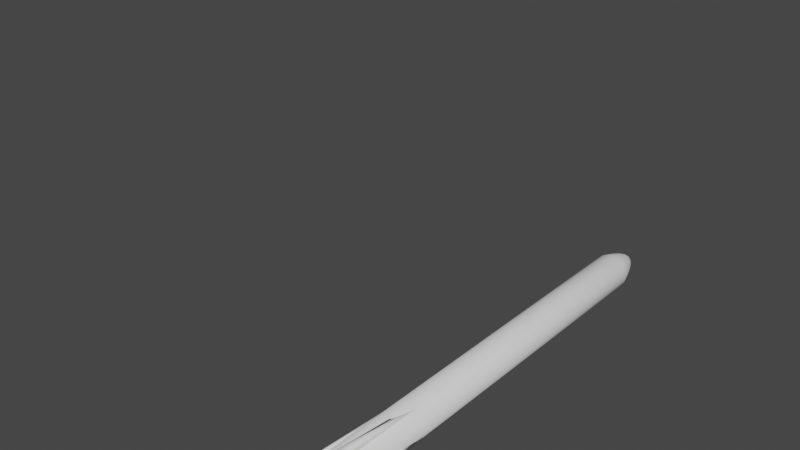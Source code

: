 # Source: Right_Booster.blend  (saved by Blender 2.82.7; exported with 4.5.12 LTS)
import bpy
from mathutils import Matrix  # noqa: F401  (used for matrix-valued properties, if any)

bpy.ops.wm.read_factory_settings(use_empty=True)
scene = bpy.context.scene
scene.name = 'Scene'

# ---- collections
col_collection = bpy.data.collections.new('Collection'); scene.collection.children.link(col_collection)

# ---- world
world_world = bpy.data.worlds.new('World'); scene.world = world_world
world_world.use_nodes = True; world_world.node_tree.nodes.clear()
_N = world_world.node_tree.nodes; _L = world_world.node_tree.links
n0 = _N.new('ShaderNodeOutputWorld'); n0.name = 'World Output'; n0.location = (300, 300)
n1 = _N.new('ShaderNodeBackground'); n1.name = 'Background'; n1.location = (10, 300)
n1.inputs[0].default_value = (0.05088, 0.05088, 0.05088, 1.0)
_L.new(n1.outputs[0], n0.inputs[0])
n0.is_active_output = True
world_world.color = (0.05088, 0.05088, 0.05088)
world_world.use_sun_shadow = False
world_world.sun_shadow_jitter_overblur = 0.0

# ---- meshes
me_support = bpy.data.meshes.new('Support')
me_support.from_pydata([(2.75, 1.01, 0.04067), (2.75, 1.01, 22.99), (2.945, 0.9905, 0.04067), (2.945, 0.9905, 22.99), (3.133, 0.9336, 0.04067), (3.133, 0.9336, 22.99), (3.306, 0.8412, 0.04067), (3.306, 0.8412, 22.99), (3.457, 0.7168, 0.04067), (3.457, 0.7168, 22.99), (3.581, 0.5653, 0.04067), (3.581, 0.5653, 22.99), (3.674, 0.3924, 0.04067), (3.674, 0.3924, 22.99), (3.731, 0.2048, 0.04067), (3.731, 0.2048, 22.99), (3.75, 0.00969, 0.04067), (3.75, 0.009687, 22.99), (3.731, -0.1854, 0.04067), (3.731, -0.1854, 22.99), (3.674, -0.373, 0.04067), (3.674, -0.373, 22.99), (3.581, -0.5459, 0.04067), (3.581, -0.5459, 22.99), (3.457, -0.6974, 0.04067), (3.457, -0.6974, 22.99), (3.306, -0.8218, 0.04067), (3.306, -0.8218, 22.99), (3.133, -0.9142, 0.04067), (3.133, -0.9142, 22.99), (2.945, -0.9711, 0.04067), (2.945, -0.9711, 22.99), (2.75, -0.9903, 0.04067), (2.75, -0.9903, 22.99), (2.555, -0.9711, 0.04067), (2.555, -0.9711, 22.99), (2.367, -0.9142, 0.04067), (2.367, -0.9142, 22.99), (2.194, -0.8218, 0.04067), (2.194, -0.8218, 22.99), (2.043, -0.6974, 0.04067), (2.043, -0.6974, 22.99), (1.919, -0.5459, 0.04067), (1.919, -0.5459, 22.99), (1.826, -0.373, 0.04067), (1.826, -0.373, 22.99), (1.769, -0.1854, 0.04067), (1.769, -0.1854, 22.99), (1.75, 0.009691, 0.04067), (1.75, 0.009688, 22.99), (1.769, 0.2048, 0.04067), (1.769, 0.2048, 22.99), (1.826, 0.3924, 0.04067), (1.826, 0.3924, 22.99), (1.919, 0.5653, 0.04067), (1.919, 0.5653, 22.99), (2.043, 0.7168, 0.04067), (2.043, 0.7168, 22.99), (2.194, 0.8412, 0.04067), (2.194, 0.8412, 22.99), (2.367, 0.9336, 0.04067), (2.367, 0.9336, 22.99), (2.555, 0.9905, 0.04067), (2.555, 0.9905, 22.99), (2.75, 0.1097, 24.9), (2.77, 0.1078, 24.9), (2.788, 0.1021, 24.9), (2.806, 0.09283, 24.9), (2.821, 0.0804, 24.9), (2.833, 0.06524, 24.9), (2.842, 0.04796, 24.9), (2.848, 0.0292, 24.9), (2.85, 0.009687, 24.9), (2.848, -0.009822, 24.9), (2.842, -0.02858, 24.9), (2.833, -0.04587, 24.9), (2.821, -0.06102, 24.9), (2.806, -0.07346, 24.9), (2.788, -0.0827, 24.9), (2.77, -0.08839, 24.9), (2.75, -0.09031, 24.9), (2.73, -0.08839, 24.9), (2.712, -0.0827, 24.9), (2.694, -0.07346, 24.9), (2.679, -0.06102, 24.9), (2.667, -0.04587, 24.9), (2.658, -0.02858, 24.9), (2.652, -0.009822, 24.9), (2.65, 0.009687, 24.9), (2.652, 0.0292, 24.9), (2.658, 0.04796, 24.9), (2.667, 0.06524, 24.9), (2.679, 0.0804, 24.9), (2.694, 0.09283, 24.9), (2.712, 0.1021, 24.9), (2.73, 0.1078, 24.9), (2.75, 0.009687, 24.92), (3.106, 0.5418, 24.12), (3.006, 0.3922, 24.51), (2.906, 0.2425, 24.76), (2.857, 0.2684, 24.76), (2.926, 0.4347, 24.51), (2.995, 0.601, 24.12), (3.064, 0.7673, 23.62), (1.946, 0.1697, 23.62), (2.122, 0.1345, 24.12), (2.299, 0.09943, 24.51), (2.475, 0.06431, 24.76), (2.47, 0.009687, 24.76), (2.29, 0.009687, 24.51), (2.11, 0.009688, 24.12), (1.93, 0.009688, 23.62), (2.75, -0.8103, 23.62), (2.75, -0.6303, 24.12), (2.75, -0.4503, 24.51), (2.75, -0.2703, 24.76), (2.805, -0.2649, 24.76), (2.84, -0.4415, 24.51), (2.875, -0.618, 24.12), (2.91, -0.7946, 23.62), (3.554, 0.1697, 23.62), (3.378, 0.1345, 24.12), (3.201, 0.09943, 24.51), (3.025, 0.06431, 24.76), (3.009, 0.1168, 24.76), (3.175, 0.1857, 24.51), (3.341, 0.2546, 24.12), (3.508, 0.3235, 23.62), (3.206, 0.6915, 23.62), (3.432, -0.4459, 23.62), (3.282, -0.3459, 24.12), (3.132, -0.2459, 24.51), (2.983, -0.1459, 24.76), (2.948, -0.1883, 24.76), (3.075, -0.3156, 24.51), (3.203, -0.4429, 24.12), (3.33, -0.5701, 23.62), (2.17, -0.5701, 23.62), (2.297, -0.4429, 24.12), (2.425, -0.3156, 24.51), (2.552, -0.1883, 24.76), (2.517, -0.1459, 24.76), (2.368, -0.2459, 24.51), (2.218, -0.3459, 24.12), (2.068, -0.4459, 23.62), (2.294, 0.6915, 23.62), (2.394, 0.5418, 24.12), (2.494, 0.3922, 24.51), (2.594, 0.2425, 24.76), (2.643, 0.2684, 24.76), (2.574, 0.4347, 24.51), (2.505, 0.601, 24.12), (2.436, 0.7673, 23.62), (3.03, 0.009687, 24.76), (3.21, 0.009687, 24.51), (3.39, 0.009687, 24.12), (3.57, 0.009687, 23.62), (2.695, -0.2649, 24.76), (2.66, -0.4415, 24.51), (2.625, -0.618, 24.12), (2.59, -0.7946, 23.62), (2.491, 0.1168, 24.76), (2.325, 0.1857, 24.51), (2.159, 0.2546, 24.12), (1.992, 0.3235, 23.62), (2.948, 0.2077, 24.76), (3.075, 0.335, 24.51), (3.203, 0.4622, 24.12), (3.33, 0.5895, 23.62), (2.906, -0.2231, 24.76), (3.006, -0.3728, 24.51), (3.106, -0.5225, 24.12), (3.206, -0.6721, 23.62), (2.491, -0.09746, 24.76), (2.325, -0.1663, 24.51), (2.159, -0.2352, 24.12), (1.992, -0.3041, 23.62), (2.695, 0.2843, 24.76), (2.66, 0.4608, 24.51), (2.625, 0.6374, 24.12), (2.59, 0.8139, 23.62), (3.025, -0.04494, 24.76), (3.201, -0.08005, 24.51), (3.378, -0.1152, 24.12), (3.554, -0.1503, 23.62), (2.643, -0.249, 24.76), (2.574, -0.4153, 24.51), (2.505, -0.5816, 24.12), (2.436, -0.7479, 23.62), (2.517, 0.1652, 24.76), (2.368, 0.2652, 24.51), (2.218, 0.3653, 24.12), (2.068, 0.4653, 23.62), (2.983, 0.1652, 24.76), (3.132, 0.2652, 24.51), (3.282, 0.3653, 24.12), (3.432, 0.4653, 23.62), (2.857, -0.249, 24.76), (2.926, -0.4153, 24.51), (2.995, -0.5816, 24.12), (3.064, -0.7479, 23.62), (2.475, -0.04494, 24.76), (2.299, -0.08005, 24.51), (2.122, -0.1152, 24.12), (1.946, -0.1503, 23.62), (2.75, 0.8297, 23.62), (2.75, 0.6497, 24.12), (2.75, 0.4697, 24.51), (2.75, 0.2897, 24.76), (2.805, 0.2843, 24.76), (2.84, 0.4608, 24.51), (2.875, 0.6374, 24.12), (2.91, 0.8139, 23.62), (3.009, -0.09746, 24.76), (3.175, -0.1663, 24.51), (3.341, -0.2352, 24.12), (3.508, -0.3041, 23.62), (2.594, -0.2231, 24.76), (2.494, -0.3728, 24.51), (2.394, -0.5225, 24.12), (2.294, -0.6721, 23.62), (2.552, 0.2077, 24.76), (2.425, 0.335, 24.51), (2.297, 0.4622, 24.12), (2.17, 0.5895, 23.62)], [], [(0, 1, 3, 2), (2, 3, 5, 4), (4, 5, 7, 6), (6, 7, 9, 8), (8, 9, 11, 10), (10, 11, 13, 12), (12, 13, 15, 14), (14, 15, 17, 16), (16, 17, 19, 18), (18, 19, 21, 20), (20, 21, 23, 22), (22, 23, 25, 24), (24, 25, 27, 26), (26, 27, 29, 28), (28, 29, 31, 30), (30, 31, 33, 32), (32, 33, 35, 34), (34, 35, 37, 36), (36, 37, 39, 38), (38, 39, 41, 40), (40, 41, 43, 42), (42, 43, 45, 44), (44, 45, 47, 46), (46, 47, 49, 48), (48, 49, 51, 50), (50, 51, 53, 52), (52, 53, 55, 54), (54, 55, 57, 56), (56, 57, 59, 58), (58, 59, 61, 60), (123, 124, 70, 71), (60, 61, 63, 62), (62, 63, 1, 0), (0, 2, 4, 6, 8, 10, 12, 14, 16, 18, 20, 22, 24, 26, 28, 30, 32, 34, 36, 38, 40, 42, 44, 46, 48, 50, 52, 54, 56, 58, 60, 62), (83, 82, 96), (115, 116, 79, 80), (107, 108, 88, 89), (99, 100, 66, 67), (133, 132, 75, 76), (141, 140, 84, 85), (149, 148, 93, 94), (153, 123, 71, 72), (157, 115, 80, 81), (161, 107, 89, 90), (165, 99, 67, 68), (169, 133, 76, 77), (173, 141, 85, 86), (177, 149, 94, 95), (181, 153, 72, 73), (185, 157, 81, 82), (189, 161, 90, 91), (193, 165, 68, 69), (197, 169, 77, 78), (201, 173, 86, 87), (209, 208, 64, 65), (208, 177, 95, 64), (213, 181, 73, 74), (217, 185, 82, 83), (221, 189, 91, 92), (124, 193, 69, 70), (116, 197, 78, 79), (108, 201, 87, 88), (100, 209, 65, 66), (132, 213, 74, 75), (140, 217, 83, 84), (148, 221, 92, 93), (224, 192, 191, 223), (70, 69, 96), (84, 83, 96), (71, 70, 96), (85, 84, 96), (72, 71, 96), (86, 85, 96), (73, 72, 96), (87, 86, 96), (74, 73, 96), (88, 87, 96), (75, 74, 96), (89, 88, 96), (76, 75, 96), (90, 89, 96), (77, 76, 96), (91, 90, 96), (78, 77, 96), (65, 64, 96), (92, 91, 96), (79, 78, 96), (66, 65, 96), (93, 92, 96), (80, 79, 96), (67, 66, 96), (94, 93, 96), (81, 80, 96), (68, 67, 96), (95, 94, 96), (82, 81, 96), (69, 68, 96), (64, 95, 96), (57, 55, 192, 224), (125, 194, 193, 124), (126, 195, 194, 125), (127, 196, 195, 126), (13, 11, 196, 127), (117, 198, 197, 116), (118, 199, 198, 117), (119, 200, 199, 118), (31, 29, 200, 119), (109, 202, 201, 108), (110, 203, 202, 109), (111, 204, 203, 110), (49, 47, 204, 111), (101, 210, 209, 100), (102, 211, 210, 101), (103, 212, 211, 102), (5, 3, 212, 103), (131, 214, 213, 132), (130, 215, 214, 131), (129, 216, 215, 130), (23, 21, 216, 129), (139, 218, 217, 140), (138, 219, 218, 139), (137, 220, 219, 138), (41, 39, 220, 137), (147, 222, 221, 148), (146, 223, 222, 147), (145, 224, 223, 146), (59, 57, 224, 145), (223, 191, 190, 222), (222, 190, 189, 221), (39, 37, 188, 220), (220, 188, 187, 219), (219, 187, 186, 218), (218, 186, 185, 217), (21, 19, 184, 216), (216, 184, 183, 215), (215, 183, 182, 214), (214, 182, 181, 213), (1, 63, 180, 205), (205, 180, 179, 206), (206, 179, 178, 207), (207, 178, 177, 208), (3, 1, 205, 212), (212, 205, 206, 211), (211, 206, 207, 210), (210, 207, 208, 209), (47, 45, 176, 204), (204, 176, 175, 203), (203, 175, 174, 202), (202, 174, 173, 201), (29, 27, 172, 200), (200, 172, 171, 199), (199, 171, 170, 198), (198, 170, 169, 197), (11, 9, 168, 196), (196, 168, 167, 195), (195, 167, 166, 194), (194, 166, 165, 193), (55, 53, 164, 192), (192, 164, 163, 191), (191, 163, 162, 190), (190, 162, 161, 189), (37, 35, 160, 188), (188, 160, 159, 187), (187, 159, 158, 186), (186, 158, 157, 185), (19, 17, 156, 184), (184, 156, 155, 183), (183, 155, 154, 182), (182, 154, 153, 181), (63, 61, 152, 180), (180, 152, 151, 179), (179, 151, 150, 178), (178, 150, 149, 177), (45, 43, 144, 176), (176, 144, 143, 175), (175, 143, 142, 174), (174, 142, 141, 173), (27, 25, 136, 172), (172, 136, 135, 171), (171, 135, 134, 170), (170, 134, 133, 169), (9, 7, 128, 168), (168, 128, 97, 167), (167, 97, 98, 166), (166, 98, 99, 165), (53, 51, 104, 164), (164, 104, 105, 163), (163, 105, 106, 162), (162, 106, 107, 161), (35, 33, 112, 160), (160, 112, 113, 159), (159, 113, 114, 158), (158, 114, 115, 157), (17, 15, 120, 156), (156, 120, 121, 155), (155, 121, 122, 154), (154, 122, 123, 153), (61, 59, 145, 152), (152, 145, 146, 151), (151, 146, 147, 150), (150, 147, 148, 149), (43, 41, 137, 144), (144, 137, 138, 143), (143, 138, 139, 142), (142, 139, 140, 141), (25, 23, 129, 136), (136, 129, 130, 135), (135, 130, 131, 134), (134, 131, 132, 133), (7, 5, 103, 128), (128, 103, 102, 97), (97, 102, 101, 98), (98, 101, 100, 99), (51, 49, 111, 104), (104, 111, 110, 105), (105, 110, 109, 106), (106, 109, 108, 107), (33, 31, 119, 112), (112, 119, 118, 113), (113, 118, 117, 114), (114, 117, 116, 115), (15, 13, 127, 120), (120, 127, 126, 121), (121, 126, 125, 122), (122, 125, 124, 123)])
me_support.polygons.foreach_set('use_smooth', [True] * 225)
_uv = me_support.uv_layers.new(name='UVMap')
_uv.uv.foreach_set('vector', [1.0, 0.5, 1.0, 1.0, 0.9688, 1.0, 0.9688, 0.5, 0.9688, 0.5, 0.9688, 1.0, 0.9375, 1.0, 0.9375, 0.5, 0.9375, 0.5, 0.9375, 1.0, 0.9062, 1.0, 0.9062, 0.5, 0.9062, 0.5, 0.9062, 1.0, 0.875, 1.0, 0.875, 0.5, 0.875, 0.5, 0.875, 1.0, 0.8438, 1.0, 0.8438, 0.5, 0.8438, 0.5, 0.8438, 1.0, 0.8125, 1.0, 0.8125, 0.5, 0.8125, 0.5, 0.8125, 1.0, 0.7812, 1.0, 0.7812, 0.5, 0.7812, 0.5, 0.7812, 1.0, 0.75, 1.0, 0.75, 0.5, 0.75, 0.5, 0.75, 1.0, 0.7188, 1.0, 0.7188, 0.5, 0.7188, 0.5, 0.7188, 1.0, 0.6875, 1.0, 0.6875, 0.5, 0.6875, 0.5, 0.6875, 1.0, 0.6562, 1.0, 0.6562, 0.5, 0.6562, 0.5, 0.6562, 1.0, 0.625, 1.0, 0.625, 0.5, 0.625, 0.5, 0.625, 1.0, 0.5938, 1.0, 0.5938, 0.5, 0.5938, 0.5, 0.5938, 1.0, 0.5625, 1.0, 0.5625, 0.5, 0.5625, 0.5, 0.5625, 1.0, 0.5312, 1.0, 0.5312, 0.5, 0.5312, 0.5, 0.5312, 1.0, 0.5, 1.0, 0.5, 0.5, 0.5, 0.5, 0.5, 1.0, 0.4688, 1.0, 0.4688, 0.5, 0.4688, 0.5, 0.4688, 1.0, 0.4375, 1.0, 0.4375, 0.5, 0.4375, 0.5, 0.4375, 1.0, 0.4062, 1.0, 0.4062, 0.5, 0.4062, 0.5, 0.4062, 1.0, 0.375, 1.0, 0.375, 0.5, 0.375, 0.5, 0.375, 1.0, 0.3438, 1.0, 0.3438, 0.5, 0.3438, 0.5, 0.3438, 1.0, 0.3125, 1.0, 0.3125, 0.5, 0.3125, 0.5, 0.3125, 1.0, 0.2812, 1.0, 0.2812, 0.5, 0.2812, 0.5, 0.2812, 1.0, 0.25, 1.0, 0.25, 0.5, 0.25, 0.5, 0.25, 1.0, 0.2188, 1.0, 0.2188, 0.5, 0.2188, 0.5, 0.2188, 1.0, 0.1875, 1.0, 0.1875, 0.5, 0.1875, 0.5, 0.1875, 1.0, 0.1562, 1.0, 0.1562, 0.5, 0.1562, 0.5, 0.1562, 1.0, 0.125, 1.0, 0.125, 0.5, 0.125, 0.5, 0.125, 1.0, 0.09375, 1.0, 0.09375, 0.5, 0.09375, 0.5, 0.09375, 1.0, 0.0625, 1.0, 0.0625, 0.5, 0.7812, 1.0, 0.8125, 1.0, 0.8125, 1.0, 0.7812, 1.0, 0.0625, 0.5, 0.0625, 1.0, 0.03125, 1.0, 0.03125, 0.5, 0.03125, 0.5, 0.03125, 1.0, 0.0, 1.0, 0.0, 0.5, 0.75, 0.49, 0.7968, 0.4854, 0.8418, 0.4717, 0.8833, 0.4496, 0.9197, 0.4197, 0.9496, 0.3833, 0.9717, 0.3418, 0.9854, 0.2968, 0.99, 0.25, 0.9854, 0.2032, 0.9717, 0.1582, 0.9496, 0.1167, 0.9197, 0.08029, 0.8833, 0.05045, 0.8418, 0.02827, 0.7968, 0.01461, 0.75, 0.01, 0.7032, 0.01461, 0.6582, 0.02827, 0.6167, 0.05045, 0.5803, 0.08029, 0.5504, 0.1167, 0.5283, 0.1582, 0.5146, 0.2032, 0.51, 0.25, 0.5146, 0.2968, 0.5283, 0.3418, 0.5504, 0.3833, 0.5803, 0.4197, 0.6167, 0.4496, 0.6582, 0.4717, 0.7032, 0.4854, 0.4062, 1.0, 0.4375, 1.0, 0.4062, 1.0, 0.5, 1.0, 0.5312, 1.0, 0.5312, 1.0, 0.5, 1.0, 0.2188, 1.0, 0.25, 1.0, 0.25, 1.0, 0.2188, 1.0, 0.9062, 1.0, 0.9375, 1.0, 0.9375, 1.0, 0.9062, 1.0, 0.625, 1.0, 0.6562, 1.0, 0.6562, 1.0, 0.625, 1.0, 0.3438, 1.0, 0.375, 1.0, 0.375, 1.0, 0.3438, 1.0, 0.0625, 1.0, 0.09375, 1.0, 0.09375, 1.0, 0.0625, 1.0, 0.75, 1.0, 0.7812, 1.0, 0.7812, 1.0, 0.75, 1.0, 0.4688, 1.0, 0.5, 1.0, 0.5, 1.0, 0.4688, 1.0, 0.1875, 1.0, 0.2188, 1.0, 0.2188, 1.0, 0.1875, 1.0, 0.875, 1.0, 0.9062, 1.0, 0.9062, 1.0, 0.875, 1.0, 0.5937, 1.0, 0.625, 1.0, 0.625, 1.0, 0.5938, 1.0, 0.3125, 1.0, 0.3438, 1.0, 0.3438, 1.0, 0.3125, 1.0, 0.03125, 1.0, 0.0625, 1.0, 0.0625, 1.0, 0.03125, 1.0, 0.7188, 1.0, 0.75, 1.0, 0.75, 1.0, 0.7188, 1.0, 0.4375, 1.0, 0.4688, 1.0, 0.4688, 1.0, 0.4375, 1.0, 0.1562, 1.0, 0.1875, 1.0, 0.1875, 1.0, 0.1562, 1.0, 0.8438, 1.0, 0.875, 1.0, 0.875, 1.0, 0.8438, 1.0, 0.5625, 1.0, 0.5937, 1.0, 0.5938, 1.0, 0.5625, 1.0, 0.2812, 1.0, 0.3125, 1.0, 0.3125, 1.0, 0.2812, 1.0, 0.9688, 1.0, 1.0, 1.0, 1.0, 1.0, 0.9688, 1.0, 0.0, 1.0, 0.03125, 1.0, 0.03125, 1.0, 0.0, 1.0, 0.6875, 1.0, 0.7188, 1.0, 0.7188, 1.0, 0.6875, 1.0, 0.4062, 1.0, 0.4375, 1.0, 0.4375, 1.0, 0.4062, 1.0, 0.125, 1.0, 0.1562, 1.0, 0.1562, 1.0, 0.125, 1.0, 0.8125, 1.0, 0.8438, 1.0, 0.8438, 1.0, 0.8125, 1.0, 0.5312, 1.0, 0.5625, 1.0, 0.5625, 1.0, 0.5312, 1.0, 0.25, 1.0, 0.2812, 1.0, 0.2812, 1.0, 0.25, 1.0, 0.9375, 1.0, 0.9688, 1.0, 0.9688, 1.0, 0.9375, 1.0, 0.6562, 1.0, 0.6875, 1.0, 0.6875, 1.0, 0.6562, 1.0, 0.375, 1.0, 0.4062, 1.0, 0.4062, 1.0, 0.375, 1.0, 0.09375, 1.0, 0.125, 1.0, 0.125, 1.0, 0.09375, 1.0, 0.125, 1.0, 0.1562, 1.0, 0.1562, 1.0, 0.125, 1.0, 0.8125, 1.0, 0.8438, 1.0, 0.8125, 1.0, 0.375, 1.0, 0.4062, 1.0, 0.375, 1.0, 0.7812, 1.0, 0.8125, 1.0, 0.7812, 1.0, 0.3438, 1.0, 0.375, 1.0, 0.3438, 1.0, 0.75, 1.0, 0.7812, 1.0, 0.75, 1.0, 0.3125, 1.0, 0.3438, 1.0, 0.3125, 1.0, 0.7188, 1.0, 0.75, 1.0, 0.7188, 1.0, 0.2812, 1.0, 0.3125, 1.0, 0.2812, 1.0, 0.6875, 1.0, 0.7188, 1.0, 0.6875, 1.0, 0.25, 1.0, 0.2812, 1.0, 0.25, 1.0, 0.6562, 1.0, 0.6875, 1.0, 0.6562, 1.0, 0.2188, 1.0, 0.25, 1.0, 0.2188, 1.0, 0.625, 1.0, 0.6562, 1.0, 0.625, 1.0, 0.1875, 1.0, 0.2188, 1.0, 0.1875, 1.0, 0.5938, 1.0, 0.625, 1.0, 0.5938, 1.0, 0.1562, 1.0, 0.1875, 1.0, 0.1562, 1.0, 0.5625, 1.0, 0.5938, 1.0, 0.5625, 1.0, 0.9688, 1.0, 1.0, 1.0, 0.9688, 1.0, 0.125, 1.0, 0.1562, 1.0, 0.125, 1.0, 0.5312, 1.0, 0.5625, 1.0, 0.5312, 1.0, 0.9375, 1.0, 0.9688, 1.0, 0.9375, 1.0, 0.09375, 1.0, 0.125, 1.0, 0.09375, 1.0, 0.5, 1.0, 0.5312, 1.0, 0.5, 1.0, 0.9062, 1.0, 0.9375, 1.0, 0.9062, 1.0, 0.0625, 1.0, 0.09375, 1.0, 0.0625, 1.0, 0.4688, 1.0, 0.5, 1.0, 0.4688, 1.0, 0.875, 1.0, 0.9062, 1.0, 0.875, 1.0, 0.03125, 1.0, 0.0625, 1.0, 0.03125, 1.0, 0.4375, 1.0, 0.4688, 1.0, 0.4375, 1.0, 0.8438, 1.0, 0.875, 1.0, 0.8438, 1.0, 0.0, 1.0, 0.03125, 1.0, 0.0, 1.0, 0.125, 1.0, 0.1562, 1.0, 0.1562, 1.0, 0.125, 1.0, 0.8125, 1.0, 0.8438, 1.0, 0.8438, 1.0, 0.8125, 1.0, 0.8125, 1.0, 0.8437, 1.0, 0.8438, 1.0, 0.8125, 1.0, 0.8125, 1.0, 0.8438, 1.0, 0.8437, 1.0, 0.8125, 1.0, 0.8125, 1.0, 0.8438, 1.0, 0.8438, 1.0, 0.8125, 1.0, 0.5312, 1.0, 0.5625, 1.0, 0.5625, 1.0, 0.5312, 1.0, 0.5312, 1.0, 0.5625, 1.0, 0.5625, 1.0, 0.5312, 1.0, 0.5312, 1.0, 0.5625, 1.0, 0.5625, 1.0, 0.5312, 1.0, 0.5312, 1.0, 0.5625, 1.0, 0.5625, 1.0, 0.5312, 1.0, 0.25, 1.0, 0.2812, 1.0, 0.2812, 1.0, 0.25, 1.0, 0.25, 1.0, 0.2812, 1.0, 0.2812, 1.0, 0.25, 1.0, 0.25, 1.0, 0.2812, 1.0, 0.2812, 1.0, 0.25, 1.0, 0.25, 1.0, 0.2812, 1.0, 0.2812, 1.0, 0.25, 1.0, 0.9375, 1.0, 0.9688, 1.0, 0.9688, 1.0, 0.9375, 1.0, 0.9375, 1.0, 0.9687, 1.0, 0.9688, 1.0, 0.9375, 1.0, 0.9375, 1.0, 0.9688, 1.0, 0.9687, 1.0, 0.9375, 1.0, 0.9375, 1.0, 0.9688, 1.0, 0.9688, 1.0, 0.9375, 1.0, 0.6562, 1.0, 0.6875, 1.0, 0.6875, 1.0, 0.6562, 1.0, 0.6563, 1.0, 0.6875, 1.0, 0.6875, 1.0, 0.6562, 1.0, 0.6562, 1.0, 0.6875, 1.0, 0.6875, 1.0, 0.6563, 1.0, 0.6562, 1.0, 0.6875, 1.0, 0.6875, 1.0, 0.6562, 1.0, 0.375, 1.0, 0.4063, 1.0, 0.4062, 1.0, 0.375, 1.0, 0.375, 1.0, 0.4063, 1.0, 0.4063, 1.0, 0.375, 1.0, 0.375, 1.0, 0.4062, 1.0, 0.4063, 1.0, 0.375, 1.0, 0.375, 1.0, 0.4062, 1.0, 0.4062, 1.0, 0.375, 1.0, 0.09375, 1.0, 0.125, 1.0, 0.125, 1.0, 0.09375, 1.0, 0.09375, 1.0, 0.125, 1.0, 0.125, 1.0, 0.09375, 1.0, 0.09375, 1.0, 0.125, 1.0, 0.125, 1.0, 0.09375, 1.0, 0.09375, 1.0, 0.125, 1.0, 0.125, 1.0, 0.09375, 1.0, 0.125, 1.0, 0.1562, 1.0, 0.1562, 1.0, 0.125, 1.0, 0.125, 1.0, 0.1562, 1.0, 0.1562, 1.0, 0.125, 1.0, 0.4062, 1.0, 0.4375, 1.0, 0.4375, 1.0, 0.4062, 1.0, 0.4062, 1.0, 0.4375, 1.0, 0.4375, 1.0, 0.4063, 1.0, 0.4063, 1.0, 0.4375, 1.0, 0.4375, 1.0, 0.4063, 1.0, 0.4063, 1.0, 0.4375, 1.0, 0.4375, 1.0, 0.4062, 1.0, 0.6875, 1.0, 0.7188, 1.0, 0.7188, 1.0, 0.6875, 1.0, 0.6875, 1.0, 0.7188, 1.0, 0.7188, 1.0, 0.6875, 1.0, 0.6875, 1.0, 0.7188, 1.0, 0.7188, 1.0, 0.6875, 1.0, 0.6875, 1.0, 0.7188, 1.0, 0.7188, 1.0, 0.6875, 1.0, 0.0, 1.0, 0.03125, 1.0, 0.03125, 1.0, 0.0, 1.0, 0.0, 1.0, 0.03125, 1.0, 0.03125, 1.0, 0.0, 1.0, 0.0, 1.0, 0.03125, 1.0, 0.03125, 1.0, 0.0, 1.0, 0.0, 1.0, 0.03125, 1.0, 0.03125, 1.0, 0.0, 1.0, 0.9688, 1.0, 1.0, 1.0, 1.0, 1.0, 0.9688, 1.0, 0.9688, 1.0, 1.0, 1.0, 1.0, 1.0, 0.9687, 1.0, 0.9687, 1.0, 1.0, 1.0, 1.0, 1.0, 0.9688, 1.0, 0.9688, 1.0, 1.0, 1.0, 1.0, 1.0, 0.9688, 1.0, 0.2812, 1.0, 0.3125, 1.0, 0.3125, 1.0, 0.2812, 1.0, 0.2812, 1.0, 0.3125, 1.0, 0.3125, 1.0, 0.2812, 1.0, 0.2812, 1.0, 0.3125, 1.0, 0.3125, 1.0, 0.2812, 1.0, 0.2812, 1.0, 0.3125, 1.0, 0.3125, 1.0, 0.2812, 1.0, 0.5625, 1.0, 0.5938, 1.0, 0.5938, 1.0, 0.5625, 1.0, 0.5625, 1.0, 0.5938, 1.0, 0.5938, 1.0, 0.5625, 1.0, 0.5625, 1.0, 0.5938, 1.0, 0.5938, 1.0, 0.5625, 1.0, 0.5625, 1.0, 0.5938, 1.0, 0.5937, 1.0, 0.5625, 1.0, 0.8438, 1.0, 0.875, 1.0, 0.875, 1.0, 0.8438, 1.0, 0.8438, 1.0, 0.875, 1.0, 0.875, 1.0, 0.8437, 1.0, 0.8437, 1.0, 0.875, 1.0, 0.875, 1.0, 0.8438, 1.0, 0.8438, 1.0, 0.875, 1.0, 0.875, 1.0, 0.8438, 1.0, 0.1562, 1.0, 0.1875, 1.0, 0.1875, 1.0, 0.1562, 1.0, 0.1562, 1.0, 0.1875, 1.0, 0.1875, 1.0, 0.1562, 1.0, 0.1562, 1.0, 0.1875, 1.0, 0.1875, 1.0, 0.1562, 1.0, 0.1562, 1.0, 0.1875, 1.0, 0.1875, 1.0, 0.1562, 1.0, 0.4375, 1.0, 0.4688, 1.0, 0.4688, 1.0, 0.4375, 1.0, 0.4375, 1.0, 0.4688, 1.0, 0.4688, 1.0, 0.4375, 1.0, 0.4375, 1.0, 0.4688, 1.0, 0.4688, 1.0, 0.4375, 1.0, 0.4375, 1.0, 0.4688, 1.0, 0.4688, 1.0, 0.4375, 1.0, 0.7188, 1.0, 0.75, 1.0, 0.75, 1.0, 0.7188, 1.0, 0.7188, 1.0, 0.75, 1.0, 0.75, 1.0, 0.7188, 1.0, 0.7188, 1.0, 0.75, 1.0, 0.75, 1.0, 0.7188, 1.0, 0.7188, 1.0, 0.75, 1.0, 0.75, 1.0, 0.7188, 1.0, 0.03125, 1.0, 0.0625, 1.0, 0.0625, 1.0, 0.03125, 1.0, 0.03125, 1.0, 0.0625, 1.0, 0.0625, 1.0, 0.03125, 1.0, 0.03125, 1.0, 0.0625, 1.0, 0.0625, 1.0, 0.03125, 1.0, 0.03125, 1.0, 0.0625, 1.0, 0.0625, 1.0, 0.03125, 1.0, 0.3125, 1.0, 0.3438, 1.0, 0.3438, 1.0, 0.3125, 1.0, 0.3125, 1.0, 0.3438, 1.0, 0.3438, 1.0, 0.3125, 1.0, 0.3125, 1.0, 0.3438, 1.0, 0.3438, 1.0, 0.3125, 1.0, 0.3125, 1.0, 0.3438, 1.0, 0.3438, 1.0, 0.3125, 1.0, 0.5938, 1.0, 0.625, 1.0, 0.625, 1.0, 0.5938, 1.0, 0.5938, 1.0, 0.625, 1.0, 0.625, 1.0, 0.5938, 1.0, 0.5938, 1.0, 0.625, 1.0, 0.625, 1.0, 0.5938, 1.0, 0.5938, 1.0, 0.625, 1.0, 0.625, 1.0, 0.5937, 1.0, 0.875, 1.0, 0.9062, 1.0, 0.9063, 1.0, 0.875, 1.0, 0.875, 1.0, 0.9063, 1.0, 0.9062, 1.0, 0.875, 1.0, 0.875, 1.0, 0.9062, 1.0, 0.9062, 1.0, 0.875, 1.0, 0.875, 1.0, 0.9062, 1.0, 0.9062, 1.0, 0.875, 1.0, 0.1875, 1.0, 0.2188, 1.0, 0.2188, 1.0, 0.1875, 1.0, 0.1875, 1.0, 0.2188, 1.0, 0.2187, 1.0, 0.1875, 1.0, 0.1875, 1.0, 0.2187, 1.0, 0.2188, 1.0, 0.1875, 1.0, 0.1875, 1.0, 0.2188, 1.0, 0.2188, 1.0, 0.1875, 1.0, 0.4688, 1.0, 0.5, 1.0, 0.5, 1.0, 0.4688, 1.0, 0.4688, 1.0, 0.5, 1.0, 0.5, 1.0, 0.4688, 1.0, 0.4688, 1.0, 0.5, 1.0, 0.5, 1.0, 0.4688, 1.0, 0.4688, 1.0, 0.5, 1.0, 0.5, 1.0, 0.4688, 1.0, 0.75, 1.0, 0.7812, 1.0, 0.7813, 1.0, 0.75, 1.0, 0.75, 1.0, 0.7813, 1.0, 0.7812, 1.0, 0.75, 1.0, 0.75, 1.0, 0.7812, 1.0, 0.7812, 1.0, 0.75, 1.0, 0.75, 1.0, 0.7812, 1.0, 0.7812, 1.0, 0.75, 1.0, 0.0625, 1.0, 0.09375, 1.0, 0.09375, 1.0, 0.0625, 1.0, 0.0625, 1.0, 0.09375, 1.0, 0.09375, 1.0, 0.0625, 1.0, 0.0625, 1.0, 0.09375, 1.0, 0.09375, 1.0, 0.0625, 1.0, 0.0625, 1.0, 0.09375, 1.0, 0.09375, 1.0, 0.0625, 1.0, 0.3438, 1.0, 0.375, 1.0, 0.375, 1.0, 0.3438, 1.0, 0.3438, 1.0, 0.375, 1.0, 0.375, 1.0, 0.3438, 1.0, 0.3438, 1.0, 0.375, 1.0, 0.375, 1.0, 0.3438, 1.0, 0.3438, 1.0, 0.375, 1.0, 0.375, 1.0, 0.3438, 1.0, 0.625, 1.0, 0.6562, 1.0, 0.6562, 1.0, 0.625, 1.0, 0.625, 1.0, 0.6562, 1.0, 0.6563, 1.0, 0.625, 1.0, 0.625, 1.0, 0.6563, 1.0, 0.6562, 1.0, 0.625, 1.0, 0.625, 1.0, 0.6562, 1.0, 0.6562, 1.0, 0.625, 1.0, 0.9062, 1.0, 0.9375, 1.0, 0.9375, 1.0, 0.9063, 1.0, 0.9063, 1.0, 0.9375, 1.0, 0.9375, 1.0, 0.9062, 1.0, 0.9062, 1.0, 0.9375, 1.0, 0.9375, 1.0, 0.9062, 1.0, 0.9062, 1.0, 0.9375, 1.0, 0.9375, 1.0, 0.9062, 1.0, 0.2188, 1.0, 0.25, 1.0, 0.25, 1.0, 0.2188, 1.0, 0.2188, 1.0, 0.25, 1.0, 0.25, 1.0, 0.2187, 1.0, 0.2187, 1.0, 0.25, 1.0, 0.25, 1.0, 0.2188, 1.0, 0.2188, 1.0, 0.25, 1.0, 0.25, 1.0, 0.2188, 1.0, 0.5, 1.0, 0.5312, 1.0, 0.5312, 1.0, 0.5, 1.0, 0.5, 1.0, 0.5312, 1.0, 0.5312, 1.0, 0.5, 1.0, 0.5, 1.0, 0.5312, 1.0, 0.5312, 1.0, 0.5, 1.0, 0.5, 1.0, 0.5312, 1.0, 0.5312, 1.0, 0.5, 1.0, 0.7812, 1.0, 0.8125, 1.0, 0.8125, 1.0, 0.7813, 1.0, 0.7813, 1.0, 0.8125, 1.0, 0.8125, 1.0, 0.7812, 1.0, 0.7812, 1.0, 0.8125, 1.0, 0.8125, 1.0, 0.7812, 1.0, 0.7812, 1.0, 0.8125, 1.0, 0.8125, 1.0, 0.7812, 1.0])
me_support.use_remesh_fix_poles = True
me_support.use_remesh_preserve_attributes = False
me_support.use_mirror_vertex_groups = False
me_support.update()
me_fin_4 = bpy.data.meshes.new('Fin 4')
me_fin_4.from_pydata([(2.096, -0.7555, 0.7907), (2.114, -0.7555, 1.058), (2.114, -0.7555, 0.7907), (2.096, -0.9739, 0.7907), (2.105, -1.255, 0.9305), (2.18, -0.81, 0.7907), (2.194, -0.8218, 0.8092), (2.367, -0.9142, 0.9542), (2.194, -1.255, 1.011), (2.194, -0.8218, 2.257), (2.367, -0.9142, 4.824), (2.451, -0.9396, 6.067), (2.555, -0.9711, 6.35), (2.451, -1.228, 6.067), (2.587, -1.055, 6.438), (2.447, -1.255, 6.008), (2.969, -1.255, 6.008), (3.305, -1.255, 1.012), (2.965, -1.228, 6.067), (2.829, -1.055, 6.438), (2.965, -0.9652, 6.067), (2.945, -0.9711, 6.12), (3.133, -0.9142, 3.571), (3.306, -0.8218, 1.004), (3.133, -0.9142, 0.9542), (2.945, -0.9711, 1.044), (3.306, -0.8218, 0.8092), (3.133, -1.255, 1.113), (2.945, -1.255, 1.176), (2.75, -1.255, 1.197), (2.555, -1.255, 1.176), (2.75, -0.9903, 1.074), (2.555, -0.9711, 1.044), (2.75, -0.9903, 6.496), (2.74, -0.9893, 6.5), (2.793, -0.9861, 6.482), (2.829, -0.9826, 6.438), (2.793, -1.034, 6.482), (2.74, -1.026, 6.5), (2.676, -1.026, 6.5), (2.676, -0.983, 6.5), (2.622, -1.034, 6.482), (2.622, -0.9778, 6.482), (2.587, -0.9743, 6.438), (2.367, -1.255, 1.113), (3.32, -0.81, 0.7907), (3.306, -1.24, 1.004)], [], [(3, 4, 15, 13, 11, 10, 9, 1, 0), (0, 1, 2), (0, 2, 5, 3), (6, 8, 4, 3, 5), (9, 6, 5, 2, 1), (8, 6, 7, 44), (7, 6, 9, 10), (32, 7, 10, 11, 12), (13, 14, 43, 12, 11), (15, 16, 18, 19, 37, 38, 39, 41, 14, 13), (4, 8, 44, 30, 29, 28, 27, 17, 16, 15), (45, 23, 22, 20, 18, 16, 17, 46), (20, 21, 36, 19, 18), (24, 25, 21, 20, 22), (26, 24, 22, 23), (28, 25, 24, 27), (27, 24, 26, 46, 17), (29, 31, 25, 28), (30, 32, 31, 29), (25, 31, 33, 35, 36, 21), (31, 32, 12, 43, 42, 40, 34, 33), (35, 33, 34, 38, 37), (36, 35, 37, 19), (34, 40, 39, 38), (41, 39, 40, 42), (14, 41, 42, 43), (44, 7, 32, 30), (46, 26, 45), (45, 26, 23)])
me_fin_4.polygons.foreach_set('use_smooth', [True] * 29)
_uv = me_fin_4.uv_layers.new(name='UVMap')
_uv.uv.foreach_set('vector', [0.375, 0.1408, 0.3811, 0.0, 0.6034, 0.0, 0.606, 0.0138, 0.606, 0.158, 0.5516, 0.1707, 0.4392, 0.2169, 0.3867, 0.25, 0.375, 0.25, 0.375, 0.25, 0.3867, 0.25, 0.375, 0.2537, 0.125, 0.5, 0.1287, 0.5, 0.1422, 0.5272, 0.125, 0.6092, 0.4062, 0.5106, 0.4062, 0.5028, 0.3878, 0.5034, 0.3859, 0.5085, 0.4033, 0.5109, 0.4062, 0.5346, 0.4062, 0.5112, 0.4033, 0.5109, 0.3896, 0.5109, 0.3896, 0.5152, 0.4062, 0.5028, 0.4062, 0.5106, 0.4375, 0.5082, 0.4375, 0.5021, 0.4375, 0.5135, 0.4062, 0.5112, 0.4062, 0.5346, 0.4375, 0.5762, 0.4688, 0.515, 0.4375, 0.5135, 0.4375, 0.5762, 0.4514, 0.5964, 0.4688, 0.601, 0.606, 0.0138, 0.6223, 0.1003, 0.6223, 0.1406, 0.6184, 0.1422, 0.606, 0.158, 0.4564, 0.273, 0.4824, 0.273, 0.4822, 0.2697, 0.4754, 0.2493, 0.4737, 0.2468, 0.471, 0.2458, 0.4678, 0.2458, 0.4651, 0.2468, 0.4634, 0.2493, 0.4566, 0.2697, 0.3811, 1.0, 0.3847, 0.9819, 0.3891, 0.9462, 0.3919, 0.9071, 0.3928, 0.8661, 0.3919, 0.8251, 0.3891, 0.7859, 0.3847, 0.75, 0.6034, 0.75, 0.6034, 1.0, 0.375, 0.5272, 0.3843, 0.5331, 0.4967, 0.5793, 0.606, 0.6048, 0.606, 0.7362, 0.6034, 0.75, 0.3847, 0.75, 0.3843, 0.7421, 0.606, 0.6048, 0.6084, 0.6078, 0.6223, 0.6135, 0.6223, 0.6497, 0.606, 0.7362, 0.5625, 0.5135, 0.5312, 0.515, 0.5312, 0.5972, 0.5345, 0.5964, 0.5625, 0.5559, 0.5938, 0.5112, 0.5625, 0.5135, 0.5625, 0.5559, 0.5938, 0.5143, 0.5312, 0.5017, 0.5312, 0.5068, 0.5625, 0.5082, 0.5625, 0.5021, 0.5625, 0.5021, 0.5625, 0.5082, 0.5938, 0.5106, 0.5938, 0.5031, 0.5937, 0.5028, 0.5, 0.5015, 0.5, 0.5063, 0.5312, 0.5068, 0.5312, 0.5017, 0.4688, 0.5017, 0.4688, 0.5068, 0.5, 0.5063, 0.5, 0.5015, 0.5312, 0.515, 0.5, 0.5155, 0.5, 0.6033, 0.5069, 0.6031, 0.5126, 0.6024, 0.5312, 0.5972, 0.5, 0.5155, 0.4688, 0.515, 0.4688, 0.601, 0.4739, 0.6024, 0.4796, 0.6031, 0.4881, 0.6034, 0.4983, 0.6034, 0.5, 0.6033, 0.6247, 0.6148, 0.693, 0.6173, 0.7093, 0.6169, 0.7093, 0.6352, 0.6247, 0.6402, 0.6223, 0.6135, 0.6247, 0.6148, 0.6247, 0.6402, 0.6223, 0.6497, 0.7093, 0.6169, 0.7907, 0.6138, 0.7907, 0.6352, 0.7093, 0.6352, 0.875, 0.6395, 0.7907, 0.6352, 0.7907, 0.6138, 0.875, 0.6111, 0.6223, 0.1003, 0.625, 0.1105, 0.625, 0.1389, 0.6223, 0.1406, 0.4375, 0.5021, 0.4375, 0.5082, 0.4688, 0.5068, 0.4688, 0.5017, 0.5938, 0.5031, 0.5938, 0.5106, 0.5967, 0.5109, 0.5967, 0.5109, 0.5938, 0.5112, 0.5938, 0.5143])
me_fin_4.use_remesh_fix_poles = True
me_fin_4.use_remesh_preserve_attributes = False
me_fin_4.use_mirror_vertex_groups = False
me_fin_4.update()
me_fin_1 = bpy.data.meshes.new('Fin 1')
me_fin_1.from_pydata([(3.515, -0.6447, 0.7907), (3.515, -0.6267, 1.058), (3.515, -0.6266, 0.7907), (3.734, -0.6447, 0.7907), (4.015, -0.6352, 0.9305), (3.57, -0.5603, 0.7907), (3.581, -0.5459, 0.8092), (3.674, -0.373, 0.9542), (4.015, -0.5459, 1.011), (3.581, -0.5459, 2.257), (3.674, -0.373, 4.824), (3.699, -0.2893, 6.067), (3.731, -0.1854, 6.35), (3.988, -0.2893, 6.067), (3.815, -0.1533, 6.438), (4.015, -0.2933, 6.008), (4.015, 0.2282, 6.008), (4.015, 0.5647, 1.012), (3.988, 0.2242, 6.067), (3.815, 0.08825, 6.438), (3.725, 0.2242, 6.067), (3.731, 0.2048, 6.12), (3.674, 0.3924, 3.571), (3.581, 0.5653, 1.004), (3.674, 0.3924, 0.9542), (3.731, 0.2048, 1.044), (3.581, 0.5653, 0.8092), (4.015, 0.3924, 1.113), (4.015, 0.2048, 1.176), (4.015, 0.00969, 1.197), (4.015, -0.1854, 1.176), (3.75, 0.00969, 1.074), (3.731, -0.1854, 1.044), (3.75, 0.00969, 6.496), (3.749, -0.0006151, 6.5), (3.746, 0.0528, 6.482), (3.742, 0.08825, 6.438), (3.794, 0.0528, 6.482), (3.786, -0.0006151, 6.5), (3.786, -0.06441, 6.5), (3.743, -0.06441, 6.5), (3.794, -0.1178, 6.482), (3.737, -0.1178, 6.482), (3.734, -0.1533, 6.438), (4.015, -0.373, 1.113), (3.57, 0.5796, 0.7907), (3.999, 0.5653, 1.004)], [], [(3, 4, 15, 13, 11, 10, 9, 1, 0), (0, 1, 2), (0, 2, 5, 3), (6, 8, 4, 3, 5), (9, 6, 5, 2, 1), (8, 6, 7, 44), (7, 6, 9, 10), (32, 7, 10, 11, 12), (13, 14, 43, 12, 11), (15, 16, 18, 19, 37, 38, 39, 41, 14, 13), (4, 8, 44, 30, 29, 28, 27, 17, 16, 15), (45, 23, 22, 20, 18, 16, 17, 46), (20, 21, 36, 19, 18), (24, 25, 21, 20, 22), (26, 24, 22, 23), (28, 25, 24, 27), (27, 24, 26, 46, 17), (29, 31, 25, 28), (30, 32, 31, 29), (25, 31, 33, 35, 36, 21), (31, 32, 12, 43, 42, 40, 34, 33), (35, 33, 34, 38, 37), (36, 35, 37, 19), (34, 40, 39, 38), (41, 39, 40, 42), (14, 41, 42, 43), (44, 7, 32, 30), (46, 26, 45), (45, 26, 23)])
me_fin_1.polygons.foreach_set('use_smooth', [True] * 29)
_uv = me_fin_1.uv_layers.new(name='UVMap')
_uv.uv.foreach_set('vector', [0.375, 0.1408, 0.3811, 0.0, 0.6034, 0.0, 0.606, 0.0138, 0.606, 0.158, 0.5516, 0.1707, 0.4392, 0.2169, 0.3867, 0.25, 0.375, 0.25, 0.375, 0.25, 0.3867, 0.25, 0.375, 0.2537, 0.125, 0.5, 0.1287, 0.5, 0.1422, 0.5272, 0.125, 0.6092, 0.4062, 0.5106, 0.4062, 0.5028, 0.3878, 0.5034, 0.3859, 0.5085, 0.4033, 0.5109, 0.4062, 0.5346, 0.4062, 0.5112, 0.4033, 0.5109, 0.3896, 0.5109, 0.3896, 0.5152, 0.4062, 0.5028, 0.4062, 0.5106, 0.4375, 0.5082, 0.4375, 0.5021, 0.4375, 0.5135, 0.4062, 0.5112, 0.4062, 0.5346, 0.4375, 0.5762, 0.4688, 0.515, 0.4375, 0.5135, 0.4375, 0.5762, 0.4514, 0.5964, 0.4688, 0.601, 0.606, 0.0138, 0.6223, 0.1003, 0.6223, 0.1406, 0.6184, 0.1422, 0.606, 0.158, 0.4564, 0.273, 0.4824, 0.273, 0.4822, 0.2697, 0.4754, 0.2493, 0.4737, 0.2468, 0.471, 0.2458, 0.4678, 0.2458, 0.4651, 0.2468, 0.4634, 0.2493, 0.4566, 0.2697, 0.3811, 1.0, 0.3847, 0.9819, 0.3891, 0.9462, 0.3919, 0.9071, 0.3928, 0.8661, 0.3919, 0.8251, 0.3891, 0.7859, 0.3847, 0.75, 0.6034, 0.75, 0.6034, 1.0, 0.375, 0.5272, 0.3843, 0.5331, 0.4967, 0.5793, 0.606, 0.6048, 0.606, 0.7362, 0.6034, 0.75, 0.3847, 0.75, 0.3843, 0.7421, 0.606, 0.6048, 0.6084, 0.6078, 0.6223, 0.6135, 0.6223, 0.6497, 0.606, 0.7362, 0.5625, 0.5135, 0.5312, 0.515, 0.5312, 0.5972, 0.5345, 0.5964, 0.5625, 0.5559, 0.5938, 0.5112, 0.5625, 0.5135, 0.5625, 0.5559, 0.5938, 0.5143, 0.5312, 0.5017, 0.5312, 0.5068, 0.5625, 0.5082, 0.5625, 0.5021, 0.5625, 0.5021, 0.5625, 0.5082, 0.5938, 0.5106, 0.5938, 0.5031, 0.5937, 0.5028, 0.5, 0.5015, 0.5, 0.5063, 0.5312, 0.5068, 0.5312, 0.5017, 0.4688, 0.5017, 0.4688, 0.5068, 0.5, 0.5063, 0.5, 0.5015, 0.5312, 0.515, 0.5, 0.5155, 0.5, 0.6033, 0.5069, 0.6031, 0.5126, 0.6024, 0.5312, 0.5972, 0.5, 0.5155, 0.4688, 0.515, 0.4688, 0.601, 0.4739, 0.6024, 0.4796, 0.6031, 0.4881, 0.6034, 0.4983, 0.6034, 0.5, 0.6033, 0.6247, 0.6148, 0.693, 0.6173, 0.7093, 0.6169, 0.7093, 0.6352, 0.6247, 0.6402, 0.6223, 0.6135, 0.6247, 0.6148, 0.6247, 0.6402, 0.6223, 0.6497, 0.7093, 0.6169, 0.7907, 0.6138, 0.7907, 0.6352, 0.7093, 0.6352, 0.875, 0.6395, 0.7907, 0.6352, 0.7907, 0.6138, 0.875, 0.6111, 0.6223, 0.1003, 0.625, 0.1105, 0.625, 0.1389, 0.6223, 0.1406, 0.4375, 0.5021, 0.4375, 0.5082, 0.4688, 0.5068, 0.4688, 0.5017, 0.5938, 0.5031, 0.5938, 0.5106, 0.5967, 0.5109, 0.5967, 0.5109, 0.5938, 0.5112, 0.5938, 0.5143])
me_fin_1.use_remesh_fix_poles = True
me_fin_1.use_remesh_preserve_attributes = False
me_fin_1.use_mirror_vertex_groups = False
me_fin_1.update()
me_fin_3 = bpy.data.meshes.new('Fin 3')
me_fin_3.from_pydata([(1.985, 0.664, 0.7907), (1.985, 0.646, 1.058), (1.985, 0.646, 0.7907), (1.766, 0.664, 0.7907), (1.485, 0.6546, 0.9305), (1.93, 0.5796, 0.7907), (1.919, 0.5653, 0.8092), (1.826, 0.3924, 0.9542), (1.485, 0.5653, 1.011), (1.919, 0.5653, 2.257), (1.826, 0.3924, 4.824), (1.801, 0.3087, 6.067), (1.769, 0.2048, 6.35), (1.512, 0.3087, 6.067), (1.685, 0.1727, 6.438), (1.485, 0.3126, 6.008), (1.485, -0.2089, 6.008), (1.485, -0.5454, 1.012), (1.512, -0.2049, 6.067), (1.685, -0.06887, 6.438), (1.775, -0.2049, 6.067), (1.769, -0.1854, 6.12), (1.826, -0.373, 3.571), (1.919, -0.5459, 1.004), (1.826, -0.373, 0.9542), (1.769, -0.1854, 1.044), (1.919, -0.5459, 0.8092), (1.485, -0.373, 1.113), (1.485, -0.1854, 1.176), (1.485, 0.00969, 1.197), (1.485, 0.2048, 1.176), (1.75, 0.00969, 1.074), (1.769, 0.2048, 1.044), (1.75, 0.009689, 6.496), (1.751, 0.01999, 6.5), (1.754, -0.03342, 6.482), (1.758, -0.06887, 6.438), (1.706, -0.03342, 6.482), (1.714, 0.01999, 6.5), (1.714, 0.08379, 6.5), (1.757, 0.08379, 6.5), (1.706, 0.1372, 6.482), (1.763, 0.1372, 6.482), (1.766, 0.1727, 6.438), (1.485, 0.3924, 1.113), (1.93, -0.5603, 0.7907), (1.501, -0.5459, 1.004)], [], [(3, 4, 15, 13, 11, 10, 9, 1, 0), (0, 1, 2), (0, 2, 5, 3), (6, 8, 4, 3, 5), (9, 6, 5, 2, 1), (8, 6, 7, 44), (7, 6, 9, 10), (32, 7, 10, 11, 12), (13, 14, 43, 12, 11), (15, 16, 18, 19, 37, 38, 39, 41, 14, 13), (4, 8, 44, 30, 29, 28, 27, 17, 16, 15), (45, 23, 22, 20, 18, 16, 17, 46), (20, 21, 36, 19, 18), (24, 25, 21, 20, 22), (26, 24, 22, 23), (28, 25, 24, 27), (27, 24, 26, 46, 17), (29, 31, 25, 28), (30, 32, 31, 29), (25, 31, 33, 35, 36, 21), (31, 32, 12, 43, 42, 40, 34, 33), (35, 33, 34, 38, 37), (36, 35, 37, 19), (34, 40, 39, 38), (41, 39, 40, 42), (14, 41, 42, 43), (44, 7, 32, 30), (46, 26, 45), (45, 26, 23)])
me_fin_3.polygons.foreach_set('use_smooth', [True] * 29)
_uv = me_fin_3.uv_layers.new(name='UVMap')
_uv.uv.foreach_set('vector', [0.375, 0.1408, 0.3811, 0.0, 0.6034, 0.0, 0.606, 0.0138, 0.606, 0.158, 0.5516, 0.1707, 0.4392, 0.2169, 0.3867, 0.25, 0.375, 0.25, 0.375, 0.25, 0.3867, 0.25, 0.375, 0.2537, 0.125, 0.5, 0.1287, 0.5, 0.1422, 0.5272, 0.125, 0.6092, 0.4062, 0.5106, 0.4062, 0.5028, 0.3878, 0.5034, 0.3859, 0.5085, 0.4033, 0.5109, 0.4062, 0.5346, 0.4062, 0.5112, 0.4033, 0.5109, 0.3896, 0.5109, 0.3896, 0.5152, 0.4062, 0.5028, 0.4062, 0.5106, 0.4375, 0.5082, 0.4375, 0.5021, 0.4375, 0.5135, 0.4062, 0.5112, 0.4062, 0.5346, 0.4375, 0.5762, 0.4688, 0.515, 0.4375, 0.5135, 0.4375, 0.5762, 0.4514, 0.5964, 0.4688, 0.601, 0.606, 0.0138, 0.6223, 0.1003, 0.6223, 0.1406, 0.6184, 0.1422, 0.606, 0.158, 0.4564, 0.273, 0.4824, 0.273, 0.4822, 0.2697, 0.4754, 0.2493, 0.4737, 0.2468, 0.471, 0.2458, 0.4678, 0.2458, 0.4651, 0.2468, 0.4634, 0.2493, 0.4566, 0.2697, 0.3811, 1.0, 0.3847, 0.9819, 0.3891, 0.9462, 0.3919, 0.9071, 0.3928, 0.8661, 0.3919, 0.8251, 0.3891, 0.7859, 0.3847, 0.75, 0.6034, 0.75, 0.6034, 1.0, 0.375, 0.5272, 0.3843, 0.5331, 0.4967, 0.5793, 0.606, 0.6048, 0.606, 0.7362, 0.6034, 0.75, 0.3847, 0.75, 0.3843, 0.7421, 0.606, 0.6048, 0.6084, 0.6078, 0.6223, 0.6135, 0.6223, 0.6497, 0.606, 0.7362, 0.5625, 0.5135, 0.5312, 0.515, 0.5312, 0.5972, 0.5345, 0.5964, 0.5625, 0.5559, 0.5938, 0.5112, 0.5625, 0.5135, 0.5625, 0.5559, 0.5938, 0.5143, 0.5312, 0.5017, 0.5312, 0.5068, 0.5625, 0.5082, 0.5625, 0.5021, 0.5625, 0.5021, 0.5625, 0.5082, 0.5938, 0.5106, 0.5938, 0.5031, 0.5937, 0.5028, 0.5, 0.5015, 0.5, 0.5063, 0.5312, 0.5068, 0.5312, 0.5017, 0.4688, 0.5017, 0.4688, 0.5068, 0.5, 0.5063, 0.5, 0.5015, 0.5312, 0.515, 0.5, 0.5155, 0.5, 0.6033, 0.5069, 0.6031, 0.5126, 0.6024, 0.5312, 0.5972, 0.5, 0.5155, 0.4688, 0.515, 0.4688, 0.601, 0.4739, 0.6024, 0.4796, 0.6031, 0.4881, 0.6034, 0.4983, 0.6034, 0.5, 0.6033, 0.6247, 0.6148, 0.693, 0.6173, 0.7093, 0.6169, 0.7093, 0.6352, 0.6247, 0.6402, 0.6223, 0.6135, 0.6247, 0.6148, 0.6247, 0.6402, 0.6223, 0.6497, 0.7093, 0.6169, 0.7907, 0.6138, 0.7907, 0.6352, 0.7093, 0.6352, 0.875, 0.6395, 0.7907, 0.6352, 0.7907, 0.6138, 0.875, 0.6111, 0.6223, 0.1003, 0.625, 0.1105, 0.625, 0.1389, 0.6223, 0.1406, 0.4375, 0.5021, 0.4375, 0.5082, 0.4688, 0.5068, 0.4688, 0.5017, 0.5938, 0.5031, 0.5938, 0.5106, 0.5967, 0.5109, 0.5967, 0.5109, 0.5938, 0.5112, 0.5938, 0.5143])
me_fin_3.use_remesh_fix_poles = True
me_fin_3.use_remesh_preserve_attributes = False
me_fin_3.use_mirror_vertex_groups = False
me_fin_3.update()
me_fin_2 = bpy.data.meshes.new('Fin 2')
me_fin_2.from_pydata([(3.404, 0.7749, 0.7907), (3.386, 0.7749, 1.058), (3.386, 0.7749, 0.7907), (3.404, 0.9933, 0.7907), (3.395, 1.275, 0.9305), (3.32, 0.8294, 0.7907), (3.306, 0.8412, 0.8092), (3.133, 0.9336, 0.9542), (3.306, 1.275, 1.011), (3.306, 0.8412, 2.257), (3.133, 0.9336, 4.824), (3.049, 0.959, 6.067), (2.945, 0.9905, 6.35), (3.049, 1.247, 6.067), (2.913, 1.074, 6.438), (3.053, 1.275, 6.008), (2.531, 1.275, 6.008), (2.195, 1.275, 1.012), (2.535, 1.247, 6.067), (2.671, 1.074, 6.438), (2.535, 0.9846, 6.067), (2.555, 0.9905, 6.12), (2.367, 0.9336, 3.571), (2.194, 0.8412, 1.004), (2.367, 0.9336, 0.9542), (2.555, 0.9905, 1.044), (2.194, 0.8412, 0.8092), (2.367, 1.275, 1.113), (2.555, 1.275, 1.176), (2.75, 1.275, 1.197), (2.945, 1.275, 1.176), (2.75, 1.01, 1.074), (2.945, 0.9905, 1.044), (2.75, 1.01, 6.496), (2.76, 1.009, 6.5), (2.707, 1.005, 6.482), (2.671, 1.002, 6.438), (2.707, 1.054, 6.482), (2.76, 1.045, 6.5), (2.824, 1.045, 6.5), (2.824, 1.002, 6.5), (2.878, 1.054, 6.482), (2.878, 0.9971, 6.482), (2.913, 0.9936, 6.438), (3.133, 1.275, 1.113), (2.18, 0.8294, 0.7907), (2.194, 1.259, 1.004)], [], [(3, 4, 15, 13, 11, 10, 9, 1, 0), (0, 1, 2), (0, 2, 5, 3), (6, 8, 4, 3, 5), (9, 6, 5, 2, 1), (8, 6, 7, 44), (7, 6, 9, 10), (32, 7, 10, 11, 12), (13, 14, 43, 12, 11), (15, 16, 18, 19, 37, 38, 39, 41, 14, 13), (4, 8, 44, 30, 29, 28, 27, 17, 16, 15), (45, 23, 22, 20, 18, 16, 17, 46), (20, 21, 36, 19, 18), (24, 25, 21, 20, 22), (26, 24, 22, 23), (28, 25, 24, 27), (27, 24, 26, 46, 17), (29, 31, 25, 28), (30, 32, 31, 29), (25, 31, 33, 35, 36, 21), (31, 32, 12, 43, 42, 40, 34, 33), (35, 33, 34, 38, 37), (36, 35, 37, 19), (34, 40, 39, 38), (41, 39, 40, 42), (14, 41, 42, 43), (44, 7, 32, 30), (46, 26, 45), (45, 26, 23)])
me_fin_2.polygons.foreach_set('use_smooth', [True] * 29)
_uv = me_fin_2.uv_layers.new(name='UVMap')
_uv.uv.foreach_set('vector', [0.375, 0.1408, 0.3811, 0.0, 0.6034, 0.0, 0.606, 0.0138, 0.606, 0.158, 0.5516, 0.1707, 0.4392, 0.2169, 0.3867, 0.25, 0.375, 0.25, 0.375, 0.25, 0.3867, 0.25, 0.375, 0.2537, 0.125, 0.5, 0.1287, 0.5, 0.1422, 0.5272, 0.125, 0.6092, 0.4062, 0.5106, 0.4062, 0.5028, 0.3878, 0.5034, 0.3859, 0.5085, 0.4033, 0.5109, 0.4062, 0.5346, 0.4062, 0.5112, 0.4033, 0.5109, 0.3896, 0.5109, 0.3896, 0.5152, 0.4062, 0.5028, 0.4062, 0.5106, 0.4375, 0.5082, 0.4375, 0.5021, 0.4375, 0.5135, 0.4062, 0.5112, 0.4062, 0.5346, 0.4375, 0.5762, 0.4688, 0.515, 0.4375, 0.5135, 0.4375, 0.5762, 0.4514, 0.5964, 0.4688, 0.601, 0.606, 0.0138, 0.6223, 0.1003, 0.6223, 0.1406, 0.6184, 0.1422, 0.606, 0.158, 0.4564, 0.273, 0.4824, 0.273, 0.4822, 0.2697, 0.4754, 0.2493, 0.4737, 0.2468, 0.471, 0.2458, 0.4678, 0.2458, 0.4651, 0.2468, 0.4634, 0.2493, 0.4566, 0.2697, 0.3811, 1.0, 0.3847, 0.9819, 0.3891, 0.9462, 0.3919, 0.9071, 0.3928, 0.8661, 0.3919, 0.8251, 0.3891, 0.7859, 0.3847, 0.75, 0.6034, 0.75, 0.6034, 1.0, 0.375, 0.5272, 0.3843, 0.5331, 0.4967, 0.5793, 0.606, 0.6048, 0.606, 0.7362, 0.6034, 0.75, 0.3847, 0.75, 0.3843, 0.7421, 0.606, 0.6048, 0.6084, 0.6078, 0.6223, 0.6135, 0.6223, 0.6497, 0.606, 0.7362, 0.5625, 0.5135, 0.5312, 0.515, 0.5312, 0.5972, 0.5345, 0.5964, 0.5625, 0.5559, 0.5938, 0.5112, 0.5625, 0.5135, 0.5625, 0.5559, 0.5938, 0.5143, 0.5312, 0.5017, 0.5312, 0.5068, 0.5625, 0.5082, 0.5625, 0.5021, 0.5625, 0.5021, 0.5625, 0.5082, 0.5938, 0.5106, 0.5938, 0.5031, 0.5937, 0.5028, 0.5, 0.5015, 0.5, 0.5063, 0.5312, 0.5068, 0.5312, 0.5017, 0.4688, 0.5017, 0.4688, 0.5068, 0.5, 0.5063, 0.5, 0.5015, 0.5312, 0.515, 0.5, 0.5155, 0.5, 0.6033, 0.5069, 0.6031, 0.5126, 0.6024, 0.5312, 0.5972, 0.5, 0.5155, 0.4688, 0.515, 0.4688, 0.601, 0.4739, 0.6024, 0.4796, 0.6031, 0.4881, 0.6034, 0.4983, 0.6034, 0.5, 0.6033, 0.6247, 0.6148, 0.693, 0.6173, 0.7093, 0.6169, 0.7093, 0.6352, 0.6247, 0.6402, 0.6223, 0.6135, 0.6247, 0.6148, 0.6247, 0.6402, 0.6223, 0.6497, 0.7093, 0.6169, 0.7907, 0.6138, 0.7907, 0.6352, 0.7093, 0.6352, 0.875, 0.6395, 0.7907, 0.6352, 0.7907, 0.6138, 0.875, 0.6111, 0.6223, 0.1003, 0.625, 0.1105, 0.625, 0.1389, 0.6223, 0.1406, 0.4375, 0.5021, 0.4375, 0.5082, 0.4688, 0.5068, 0.4688, 0.5017, 0.5938, 0.5031, 0.5938, 0.5106, 0.5967, 0.5109, 0.5967, 0.5109, 0.5938, 0.5112, 0.5938, 0.5143])
me_fin_2.use_remesh_fix_poles = True
me_fin_2.use_remesh_preserve_attributes = False
me_fin_2.use_mirror_vertex_groups = False
me_fin_2.update()
arm_armature = bpy.data.armatures.new('Armature')  # bones are not reproduced

# ---- objects
ob_support = bpy.data.objects.new('Support', me_support)
ob_fin_4 = bpy.data.objects.new('Fin 4', me_fin_4)
ob_fin_1 = bpy.data.objects.new('Fin 1', me_fin_1)
ob_fin_3 = bpy.data.objects.new('Fin 3', me_fin_3)
ob_fin_2 = bpy.data.objects.new('Fin 2', me_fin_2)
ob_right_booster_armature = bpy.data.objects.new('Right Booster Armature', arm_armature)

# ---- transforms, parenting, visibility, modifiers, constraints
ob_support.parent = ob_right_booster_armature
ob_support.matrix_parent_inverse = Matrix(((1.0, -0.0, 0.0, -2.75), (-0.0, 0.0, 1.0, -1.041), (0.0, -1.0, 0.0, 0.00969), (0.0, 0.0, -0.0, 1.0)))
ob_support.location = (0.0, 0.0, 0.0)
ob_support.lineart.crease_threshold = 0.0
ob_fin_4.parent = ob_right_booster_armature
ob_fin_4.matrix_parent_inverse = Matrix(((1.0, -0.0, 0.0, -3.32), (-0.0, 0.0, 1.0, -1.791), (-0.0, -1.0, 0.0, -0.81), (0.0, 0.0, -0.0, 1.0)))
ob_fin_4.location = (0.0, 0.0, 0.0)
ob_fin_4.lineart.crease_threshold = 0.0
ob_fin_1.parent = ob_right_booster_armature
ob_fin_1.matrix_parent_inverse = Matrix(((1.0, -0.0, 0.0, -3.57), (-0.0, 0.0, 1.0, -1.791), (0.0, -1.0, 0.0, 0.5796), (0.0, 0.0, -0.0, 1.0)))
ob_fin_1.location = (0.0, 0.0, 0.0)
ob_fin_1.lineart.crease_threshold = 0.0
ob_fin_3.parent = ob_right_booster_armature
ob_fin_3.matrix_parent_inverse = Matrix(((1.0, -0.0, 0.0, -1.93), (-0.0, 0.0, 1.0, -1.791), (-0.0, -1.0, 0.0, -0.5603), (0.0, 0.0, -0.0, 1.0)))
ob_fin_3.location = (0.0, 0.0, 0.0)
ob_fin_3.lineart.crease_threshold = 0.0
ob_fin_2.parent = ob_right_booster_armature
ob_fin_2.matrix_parent_inverse = Matrix(((1.0, -0.0, 0.0, -2.18), (-0.0, 0.0, 1.0, -1.791), (0.0, -1.0, 0.0, 0.8294), (0.0, 0.0, -0.0, 1.0)))
ob_fin_2.location = (0.0, 0.0, 0.0)
ob_fin_2.lineart.crease_threshold = 0.0
ob_right_booster_armature.location = (0.0, 0.0, 0.0)
ob_right_booster_armature.lineart.crease_threshold = 0.0

# ---- collection membership
col_collection.objects.link(ob_support)
col_collection.objects.link(ob_fin_4)
col_collection.objects.link(ob_fin_1)
col_collection.objects.link(ob_fin_3)
col_collection.objects.link(ob_fin_2)
col_collection.objects.link(ob_right_booster_armature)

# ---- scene / render settings (as saved in the file)
scene.frame_start = 1; scene.frame_end = 250; scene.frame_set(1)
scene.render.engine = 'BLENDER_EEVEE_NEXT'
scene.cycles.use_denoising = False
scene.cycles.samples = 128
scene.cycles.sampling_pattern = 'TABULATED_SOBOL'
scene.cycles.use_adaptive_sampling = False
scene.cycles.use_light_tree = False
scene.view_settings.view_transform = 'Filmic'
bpy.context.view_layer.update()

# ---- added for rendering (the .blend has no active camera and no usable light): camera, sun
cam_auto = bpy.data.cameras.new('AutoCamera')
cam_auto.lens = 50.0
cam_auto.sensor_width = 36.0
cam_auto.clip_end = 1000.0
ob_auto_camera = bpy.data.objects.new('AutoCamera', cam_auto)
scene.collection.objects.link(ob_auto_camera)
ob_auto_camera.location = (26.0013, -27.8919, 31.0789)
ob_auto_camera.rotation_euler = (1.09748, -7.21219e-08, 0.694738)
scene.camera = ob_auto_camera
light_auto_sun = bpy.data.lights.new('AutoSun', 'SUN')
light_auto_sun.energy = 3.0
light_auto_sun.angle = 0.0523599
ob_auto_sun = bpy.data.objects.new('AutoSun', light_auto_sun)
scene.collection.objects.link(ob_auto_sun)
ob_auto_sun.rotation_euler = (0.872665, 0.174533, 0.523599)
bpy.context.view_layer.update()

